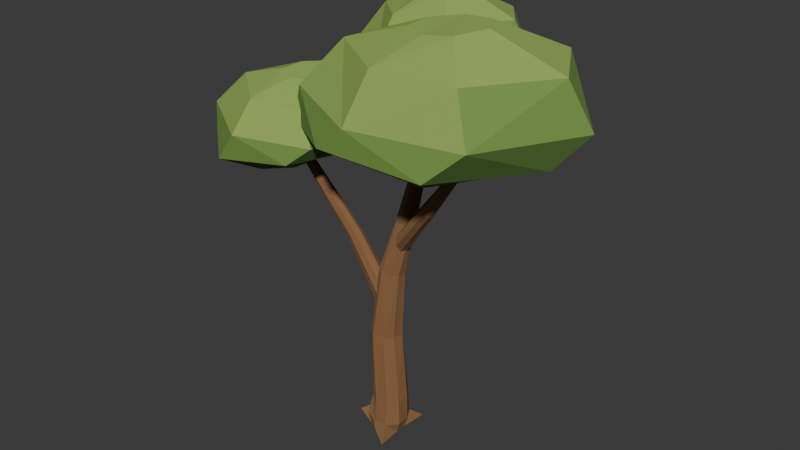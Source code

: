 # Source: source.blend  (saved by Blender 4.3.34; exported with 4.5.12 LTS)
import bpy
from mathutils import Matrix  # noqa: F401  (used for matrix-valued properties, if any)

bpy.ops.wm.read_factory_settings(use_empty=True)
scene = bpy.context.scene
scene.name = 'Scene'

# ---- collections
col_collection = bpy.data.collections.new('Collection'); scene.collection.children.link(col_collection)

# ---- materials (node trees are filled in below, after node groups)
mat_bark = bpy.data.materials.new('bark')
mat_bark.diffuse_color = (0.25, 0.12, 0.048, 1.0)
mat_bark_light = bpy.data.materials.new('bark-light')
mat_bark_light.diffuse_color = (0.34, 0.18, 0.075, 1.0)
mat_crown_under = bpy.data.materials.new('crown-under')
mat_crown_under.diffuse_color = (0.09, 0.19, 0.035, 1.0)
mat_crown_side = bpy.data.materials.new('crown-side')
mat_crown_side.diffuse_color = (0.17, 0.31, 0.06, 1.0)
mat_crown_top = bpy.data.materials.new('crown-top')
mat_crown_top.diffuse_color = (0.3, 0.45, 0.095, 1.0)

# ---- material node trees
mat_bark.use_nodes = True; mat_bark.node_tree.nodes.clear()
_N = mat_bark.node_tree.nodes; _L = mat_bark.node_tree.links
n0 = _N.new('ShaderNodeBsdfPrincipled'); n0.name = 'Principled BSDF'; n0.location = (10, 300)
n0.inputs[0].default_value = (0.25, 0.12, 0.048, 1.0)
n0.inputs[2].default_value = 0.9
n1 = _N.new('ShaderNodeOutputMaterial'); n1.name = 'Material Output'; n1.location = (300, 300)
_L.new(n0.outputs[0], n1.inputs[0])
n1.is_active_output = True
mat_bark_light.use_nodes = True; mat_bark_light.node_tree.nodes.clear()
_N = mat_bark_light.node_tree.nodes; _L = mat_bark_light.node_tree.links
n0 = _N.new('ShaderNodeBsdfPrincipled'); n0.name = 'Principled BSDF'; n0.location = (10, 300)
n0.inputs[0].default_value = (0.34, 0.18, 0.075, 1.0)
n0.inputs[2].default_value = 0.9
n1 = _N.new('ShaderNodeOutputMaterial'); n1.name = 'Material Output'; n1.location = (300, 300)
_L.new(n0.outputs[0], n1.inputs[0])
n1.is_active_output = True
mat_crown_under.use_nodes = True; mat_crown_under.node_tree.nodes.clear()
_N = mat_crown_under.node_tree.nodes; _L = mat_crown_under.node_tree.links
n0 = _N.new('ShaderNodeBsdfPrincipled'); n0.name = 'Principled BSDF'; n0.location = (10, 300)
n0.inputs[0].default_value = (0.09, 0.19, 0.035, 1.0)
n0.inputs[2].default_value = 0.9
n1 = _N.new('ShaderNodeOutputMaterial'); n1.name = 'Material Output'; n1.location = (300, 300)
_L.new(n0.outputs[0], n1.inputs[0])
n1.is_active_output = True
mat_crown_side.use_nodes = True; mat_crown_side.node_tree.nodes.clear()
_N = mat_crown_side.node_tree.nodes; _L = mat_crown_side.node_tree.links
n0 = _N.new('ShaderNodeBsdfPrincipled'); n0.name = 'Principled BSDF'; n0.location = (10, 300)
n0.inputs[0].default_value = (0.17, 0.31, 0.06, 1.0)
n0.inputs[2].default_value = 0.9
n1 = _N.new('ShaderNodeOutputMaterial'); n1.name = 'Material Output'; n1.location = (300, 300)
_L.new(n0.outputs[0], n1.inputs[0])
n1.is_active_output = True
mat_crown_top.use_nodes = True; mat_crown_top.node_tree.nodes.clear()
_N = mat_crown_top.node_tree.nodes; _L = mat_crown_top.node_tree.links
n0 = _N.new('ShaderNodeBsdfPrincipled'); n0.name = 'Principled BSDF'; n0.location = (10, 300)
n0.inputs[0].default_value = (0.3, 0.45, 0.095, 1.0)
n0.inputs[2].default_value = 0.9
n1 = _N.new('ShaderNodeOutputMaterial'); n1.name = 'Material Output'; n1.location = (300, 300)
_L.new(n0.outputs[0], n1.inputs[0])
n1.is_active_output = True

# ---- world
world_world = bpy.data.worlds.new('World'); scene.world = world_world
world_world.use_nodes = True; world_world.node_tree.nodes.clear()
_N = world_world.node_tree.nodes; _L = world_world.node_tree.links
n0 = _N.new('ShaderNodeOutputWorld'); n0.name = 'World Output'; n0.location = (300, 300)
n1 = _N.new('ShaderNodeBackground'); n1.name = 'Background'; n1.location = (10, 300)
n1.inputs[0].default_value = (0.05088, 0.05088, 0.05088, 1.0)
_L.new(n1.outputs[0], n0.inputs[0])
n0.is_active_output = True
world_world.color = (0.05088, 0.05088, 0.05088)
world_world.sun_shadow_jitter_overblur = 0.0

# ---- meshes
me_tree_trunk = bpy.data.meshes.new('Tree trunk')
me_tree_trunk.from_pydata([(-0.4202, 0.0, 0.0), (-0.1508, -0.1267, 0.0), (-0.03393, -0.1941, 0.0), (0.2106, -0.3639, 0.0), (0.1853, -0.0674, 0.0), (0.1851, 0.0674, 0.0), (0.2096, 0.3639, 0.0), (-0.0345, 0.1941, 0.0), (-0.1511, 0.1267, 0.0), (-0.2437, 0.005, 0.1393), (-0.1752, -0.1464, 0.1424), (-0.03295, -0.212, 0.1396), (0.1297, -0.2105, 0.1334), (0.2262, -0.07546, 0.1247), (0.212, 0.0804, 0.1194), (0.1292, 0.2206, 0.1173), (-0.03613, 0.2364, 0.1229), (-0.1642, 0.1468, 0.131), (-0.2026, 0.015, 0.3868), (-0.133, -0.1092, 0.3951), (-0.02072, -0.1856, 0.4044), (0.1234, -0.1736, 0.4128), (0.196, -0.05102, 0.4132), (0.2065, 0.08475, 0.4094), (0.1241, 0.2036, 0.4005), (-0.01807, 0.205, 0.3918), (-0.1409, 0.1462, 0.3862), (-0.2418, 0.04, 1.201), (-0.1889, -0.06818, 1.203), (-0.09298, -0.1471, 1.204), (0.03079, -0.1172, 1.203), (0.09826, -0.01759, 1.201), (0.1187, 0.105, 1.198), (0.03067, 0.197, 1.196), (-0.08927, 0.2059, 1.196), (-0.2057, 0.1623, 1.198), (-0.1103, 0.05, 2.024), (-0.08365, -0.03881, 2.022), (-0.004765, -0.0969, 2.009), (0.08567, -0.06469, 1.991), (0.1481, 0.002688, 1.977), (0.1575, 0.101, 1.973), (0.08451, 0.1646, 1.985), (-0.004305, 0.1864, 2.001), (-0.09274, 0.1458, 2.018), (0.1297, 0.08, 2.723), (0.1428, 0.01252, 2.723), (0.2041, -0.0199, 2.709), (0.2662, -0.0007245, 2.692), (0.3162, 0.04407, 2.677), (0.3119, 0.1147, 2.675), (0.2642, 0.1608, 2.685), (0.201, 0.1835, 2.7), (0.144, 0.1451, 2.716), (0.3221, 0.12, 3.411), (0.3321, 0.07886, 3.411), (0.3707, 0.06387, 3.404), (0.4094, 0.06905, 3.397), (0.4394, 0.09812, 3.39), (0.4325, 0.1395, 3.389), (0.4086, 0.171, 3.392), (0.3685, 0.183, 3.399), (0.3368, 0.1566, 3.406), (0.4241, 0.14, 3.953), (0.4307, 0.1236, 3.953), (0.4461, 0.1171, 3.951), (0.4631, 0.1173, 3.949), (0.4738, 0.1313, 3.947), (0.4717, 0.148, 3.947), (0.4629, 0.1627, 3.948), (0.4455, 0.1651, 3.95), (0.4322, 0.155, 3.952)], [], [(8, 7, 1), (68, 71, 65), (1, 9, 0), (1, 11, 10), (2, 12, 11), (4, 12, 3), (4, 14, 13), (5, 15, 14), (7, 15, 6), (7, 17, 16), (8, 9, 17), (10, 18, 9), (11, 19, 10), (12, 20, 11), (13, 21, 12), (14, 22, 13), (14, 24, 23), (15, 25, 24), (16, 26, 25), (17, 18, 26), (18, 28, 27), (19, 29, 28), (20, 30, 29), (21, 31, 30), (22, 32, 31), (24, 32, 23), (25, 33, 24), (26, 34, 25), (18, 35, 26), (28, 36, 27), (29, 37, 28), (30, 38, 29), (30, 40, 39), (31, 41, 40), (32, 42, 41), (33, 43, 42), (34, 44, 43), (27, 44, 35), (37, 45, 36), (38, 46, 37), (39, 47, 38), (40, 48, 39), (41, 49, 40), (41, 51, 50), (42, 52, 51), (43, 53, 52), (44, 45, 53), (45, 55, 54), (47, 55, 46), (48, 56, 47), (49, 57, 48), (50, 58, 49), (51, 59, 50), (51, 61, 60), (52, 62, 61), (53, 54, 62), (54, 64, 63), (55, 65, 64), (56, 66, 65), (57, 67, 66), (59, 67, 58), (60, 68, 59), (61, 69, 60), (62, 70, 61), (54, 71, 62), (7, 6, 5), (4, 3, 2), (7, 5, 1), (5, 4, 2), (1, 5, 2), (1, 0, 8), (71, 63, 64), (64, 65, 71), (65, 66, 67), (68, 65, 67), (68, 69, 70), (70, 71, 68), (1, 10, 9), (1, 2, 11), (2, 3, 12), (4, 13, 12), (4, 5, 14), (5, 6, 15), (7, 16, 15), (7, 8, 17), (8, 0, 9), (10, 19, 18), (11, 20, 19), (12, 21, 20), (13, 22, 21), (14, 23, 22), (14, 15, 24), (15, 16, 25), (16, 17, 26), (17, 9, 18), (18, 19, 28), (19, 20, 29), (20, 21, 30), (21, 22, 31), (22, 23, 32), (24, 33, 32), (25, 34, 33), (26, 35, 34), (18, 27, 35), (28, 37, 36), (29, 38, 37), (30, 39, 38), (30, 31, 40), (31, 32, 41), (32, 33, 42), (33, 34, 43), (34, 35, 44), (27, 36, 44), (37, 46, 45), (38, 47, 46), (39, 48, 47), (40, 49, 48), (41, 50, 49), (41, 42, 51), (42, 43, 52), (43, 44, 53), (44, 36, 45), (45, 46, 55), (47, 56, 55), (48, 57, 56), (49, 58, 57), (50, 59, 58), (51, 60, 59), (51, 52, 61), (52, 53, 62), (53, 45, 54), (54, 55, 64), (55, 56, 65), (56, 57, 66), (57, 58, 67), (59, 68, 67), (60, 69, 68), (61, 70, 69), (62, 71, 70), (54, 63, 71)])
me_tree_trunk.polygons.foreach_set('material_index', [0, 0, 1, 1, 1, 0, 0, 0, 0, 0, 0, 1, 1, 0, 0, 0, 0, 0, 0, 0, 1, 1, 0, 0, 0, 0, 0, 0, 0, 1, 1, 0, 0, 0, 0, 0, 0, 0, 1, 1, 0, 0, 0, 0, 0, 0, 0, 1, 1, 0, 0, 0, 0, 0, 0, 0, 1, 1, 0, 0, 0, 0, 0, 0, 0, 0, 0, 0, 0, 0, 0, 0, 0, 0, 0, 0, 0, 1, 1, 1, 0, 0, 0, 0, 0, 0, 1, 1, 0, 0, 0, 0, 0, 0, 0, 1, 1, 0, 0, 0, 0, 0, 0, 0, 1, 1, 0, 0, 0, 0, 0, 0, 0, 1, 1, 0, 0, 0, 0, 0, 0, 0, 1, 1, 0, 0, 0, 0, 0, 0, 0, 1, 1, 0, 0, 0, 0, 0, 0, 0])
me_tree_trunk.materials.append(mat_bark)
me_tree_trunk.materials.append(mat_bark_light)
me_tree_trunk.update()
me_tree_limb = bpy.data.meshes.new('Tree limb')
me_tree_limb.from_pydata([(-0.09229, 0.04, 1.487), (-0.06457, -0.04989, 1.499), (0.01268, -0.07256, 1.546), (0.08443, -0.04487, 1.591), (0.1184, 0.04, 1.616), (0.07599, 0.1195, 1.595), (0.007144, 0.1602, 1.555), (-0.06875, 0.1298, 1.506), (-0.5287, 0.0, 2.246), (-0.5, -0.06365, 2.26), (-0.4465, -0.0842, 2.295), (-0.3915, -0.06724, 2.334), (-0.3756, -1.101e-17, 2.351), (-0.4032, 0.05957, 2.337), (-0.454, 0.09515, 2.306), (-0.5052, 0.0635, 2.268), (-1.098, -0.1, 3.067), (-1.08, -0.1366, 3.078), (-1.049, -0.1547, 3.099), (-1.015, -0.1413, 3.122), (-1.007, -0.1, 3.129), (-1.019, -0.06131, 3.123), (-1.051, -0.04159, 3.102), (-1.081, -0.06341, 3.08), (-1.322, -0.05, 3.538), (-1.315, -0.06645, 3.543), (-1.301, -0.07627, 3.552), (-1.285, -0.06775, 3.56), (-1.28, -0.05, 3.561), (-1.283, -0.03142, 3.557), (-1.299, -0.02493, 3.548), (-1.314, -0.03353, 3.541)], [], [(2, 1, 0), (31, 25, 28), (0, 9, 8), (2, 9, 1), (3, 10, 2), (4, 11, 3), (5, 12, 4), (5, 14, 13), (6, 15, 14), (7, 8, 15), (9, 16, 8), (9, 18, 17), (10, 19, 18), (11, 20, 19), (12, 21, 20), (14, 21, 13), (15, 22, 14), (8, 23, 15), (16, 25, 24), (18, 25, 17), (19, 26, 18), (20, 27, 19), (21, 28, 20), (21, 30, 29), (22, 31, 30), (23, 24, 31), (0, 7, 6), (6, 5, 0), (5, 4, 3), (0, 5, 2), (3, 2, 5), (31, 24, 25), (25, 26, 27), (27, 28, 25), (28, 29, 30), (31, 28, 30), (0, 1, 9), (2, 10, 9), (3, 11, 10), (4, 12, 11), (5, 13, 12), (5, 6, 14), (6, 7, 15), (7, 0, 8), (9, 17, 16), (9, 10, 18), (10, 11, 19), (11, 12, 20), (12, 13, 21), (14, 22, 21), (15, 23, 22), (8, 16, 23), (16, 17, 25), (18, 26, 25), (19, 27, 26), (20, 28, 27), (21, 29, 28), (21, 22, 30), (22, 23, 31), (23, 16, 24)])
me_tree_limb.polygons.foreach_set('material_index', [0, 1, 1, 0, 0, 0, 0, 0, 0, 0, 1, 0, 0, 0, 0, 0, 0, 0, 1, 1, 0, 0, 0, 0, 0, 0, 0, 0, 0, 0, 0, 1, 1, 1, 1, 1, 1, 0, 0, 0, 0, 0, 0, 0, 1, 0, 0, 0, 0, 0, 0, 0, 1, 1, 0, 0, 0, 0, 0, 0])
me_tree_limb.materials.append(mat_bark)
me_tree_limb.materials.append(mat_bark_light)
me_tree_limb.update()
me_tree_limb_001 = bpy.data.meshes.new('Tree limb.001')
me_tree_limb_001.from_pydata([(0.06424, 0.06, 2.415), (0.069, -0.01176, 2.382), (0.1222, -0.02986, 2.329), (0.1802, -0.007751, 2.288), (0.2203, 0.06, 2.281), (0.2028, 0.1235, 2.321), (0.159, 0.1559, 2.372), (0.09744, 0.1317, 2.415), (0.6382, -0.2, 3.05), (0.6513, -0.2519, 3.024), (0.6903, -0.2687, 2.988), (0.736, -0.2548, 2.955), (0.7584, -0.2, 2.953), (0.7456, -0.1514, 2.977), (0.7109, -0.1224, 3.014), (0.666, -0.1482, 3.042), (1.108, -0.3, 3.623), (1.124, -0.33, 3.614), (1.15, -0.3447, 3.6), (1.18, -0.3338, 3.584), (1.187, -0.3, 3.58), (1.178, -0.2683, 3.585), (1.15, -0.2522, 3.6), (1.124, -0.27, 3.614), (1.281, -0.2, 4.126), (1.288, -0.213, 4.126), (1.301, -0.2208, 4.124), (1.314, -0.214, 4.119), (1.318, -0.2, 4.115), (1.314, -0.1853, 4.113), (1.299, -0.1802, 4.116), (1.287, -0.187, 4.121)], [], [(2, 1, 0), (31, 25, 28), (1, 8, 0), (2, 9, 1), (3, 10, 2), (3, 12, 11), (4, 13, 12), (5, 14, 13), (7, 14, 6), (0, 15, 7), (9, 16, 8), (10, 17, 9), (11, 18, 10), (11, 20, 19), (12, 21, 20), (13, 22, 21), (14, 23, 22), (15, 16, 23), (16, 25, 24), (17, 26, 25), (18, 27, 26), (20, 27, 19), (21, 28, 20), (22, 29, 21), (23, 30, 22), (23, 24, 31), (0, 7, 6), (6, 5, 0), (5, 4, 3), (0, 5, 2), (3, 2, 5), (31, 24, 25), (25, 26, 27), (27, 28, 25), (28, 29, 30), (31, 28, 30), (1, 9, 8), (2, 10, 9), (3, 11, 10), (3, 4, 12), (4, 5, 13), (5, 6, 14), (7, 15, 14), (0, 8, 15), (9, 17, 16), (10, 18, 17), (11, 19, 18), (11, 12, 20), (12, 13, 21), (13, 14, 22), (14, 15, 23), (15, 8, 16), (16, 17, 25), (17, 18, 26), (18, 19, 27), (20, 28, 27), (21, 29, 28), (22, 30, 29), (23, 31, 30), (23, 16, 24)])
me_tree_limb_001.polygons.foreach_set('material_index', [0, 0, 1, 1, 0, 0, 0, 0, 0, 0, 1, 1, 0, 0, 0, 0, 0, 0, 1, 1, 0, 0, 0, 0, 0, 0, 0, 0, 0, 0, 0, 0, 0, 0, 0, 0, 1, 1, 0, 0, 0, 0, 0, 0, 1, 1, 0, 0, 0, 0, 0, 0, 1, 1, 0, 0, 0, 0, 0, 0])
me_tree_limb_001.materials.append(mat_bark)
me_tree_limb_001.materials.append(mat_bark_light)
me_tree_limb_001.update()
me_tree_limb_002 = bpy.data.meshes.new('Tree limb.002')
me_tree_limb_002.from_pydata([(0.1016, 0.07, 2.634), (0.1143, 0.02141, 2.673), (0.1714, 0.009157, 2.693), (0.229, 0.02413, 2.694), (0.2631, 0.07, 2.667), (0.2382, 0.113, 2.63), (0.1892, 0.1349, 2.604), (0.1281, 0.1185, 2.604), (-0.008233, 0.55, 3.301), (0.01126, 0.5149, 3.318), (0.05035, 0.5036, 3.322), (0.09148, 0.5129, 3.317), (0.1051, 0.55, 3.299), (0.08626, 0.5829, 3.284), (0.04961, 0.6025, 3.275), (0.01083, 0.585, 3.284), (0.1741, 0.7, 3.956), (0.1846, 0.6837, 3.957), (0.2012, 0.6758, 3.955), (0.2192, 0.6817, 3.95), (0.2229, 0.7, 3.945), (0.2163, 0.7172, 3.942), (0.1987, 0.7259, 3.944), (0.183, 0.7162, 3.95)], [], [(2, 1, 0), (23, 17, 20), (0, 9, 8), (1, 10, 9), (2, 11, 10), (4, 11, 3), (5, 12, 4), (6, 13, 5), (7, 14, 6), (7, 8, 15), (9, 16, 8), (10, 17, 9), (11, 18, 10), (11, 20, 19), (12, 21, 20), (13, 22, 21), (14, 23, 22), (8, 23, 15), (0, 7, 6), (6, 5, 0), (5, 4, 3), (0, 5, 2), (3, 2, 5), (23, 16, 17), (17, 18, 20), (18, 19, 20), (20, 21, 23), (21, 22, 23), (0, 1, 9), (1, 2, 10), (2, 3, 11), (4, 12, 11), (5, 13, 12), (6, 14, 13), (7, 15, 14), (7, 0, 8), (9, 17, 16), (10, 18, 17), (11, 19, 18), (11, 12, 20), (12, 13, 21), (13, 14, 22), (14, 15, 23), (8, 16, 23)])
me_tree_limb_002.polygons.foreach_set('material_index', [0, 0, 1, 1, 0, 0, 0, 0, 0, 0, 1, 1, 0, 0, 0, 0, 0, 0, 0, 0, 0, 0, 0, 0, 0, 0, 0, 0, 1, 1, 0, 0, 0, 0, 0, 0, 1, 1, 0, 0, 0, 0, 0, 0])
me_tree_limb_002.materials.append(mat_bark)
me_tree_limb_002.materials.append(mat_bark_light)
me_tree_limb_002.update()
me_tree_twig = bpy.data.meshes.new('Tree twig')
me_tree_twig.from_pydata([(0.4082, -0.11, 2.79), (0.4349, -0.1425, 2.82), (0.4841, -0.1507, 2.813), (0.5244, -0.1407, 2.788), (0.5355, -0.11, 2.749), (0.501, -0.08122, 2.726), (0.455, -0.06652, 2.724), (0.4125, -0.07751, 2.751), (0.5791, 0.43, 3.247), (0.6006, 0.4082, 3.26), (0.6305, 0.4011, 3.255), (0.6574, 0.4069, 3.237), (0.6587, 0.43, 3.213), (0.6382, 0.4504, 3.202), (0.6081, 0.4626, 3.202), (0.5847, 0.4518, 3.223), (0.863, 0.86, 3.739), (0.8727, 0.8505, 3.742), (0.885, 0.8458, 3.74), (0.8958, 0.8492, 3.731), (0.895, 0.86, 3.722), (0.8877, 0.8701, 3.717), (0.8746, 0.8752, 3.72), (0.866, 0.8695, 3.729)], [], [(2, 1, 0), (23, 17, 20), (0, 9, 8), (1, 10, 9), (2, 11, 10), (4, 11, 3), (5, 12, 4), (6, 13, 5), (7, 14, 6), (7, 8, 15), (9, 16, 8), (10, 17, 9), (11, 18, 10), (11, 20, 19), (12, 21, 20), (13, 22, 21), (14, 23, 22), (8, 23, 15), (0, 7, 6), (6, 5, 0), (5, 4, 3), (0, 5, 2), (3, 2, 5), (23, 16, 17), (17, 18, 20), (18, 19, 20), (20, 21, 23), (21, 22, 23), (0, 1, 9), (1, 2, 10), (2, 3, 11), (4, 12, 11), (5, 13, 12), (6, 14, 13), (7, 15, 14), (7, 0, 8), (9, 17, 16), (10, 18, 17), (11, 19, 18), (11, 12, 20), (12, 13, 21), (13, 14, 22), (14, 15, 23), (8, 16, 23)])
me_tree_twig.polygons.foreach_set('material_index', [0, 0, 1, 0, 0, 0, 0, 0, 0, 0, 1, 0, 0, 0, 0, 0, 0, 0, 0, 0, 0, 0, 0, 0, 0, 0, 0, 0, 1, 0, 0, 0, 0, 0, 0, 0, 1, 0, 0, 0, 0, 0, 0, 0])
me_tree_twig.materials.append(mat_bark)
me_tree_twig.materials.append(mat_bark_light)
me_tree_twig.update()
me_canopy_primary = bpy.data.meshes.new('Canopy primary')
me_canopy_primary.from_pydata([(-0.6816, -0.06203, 3.199), (-0.8553, 0.2893, 3.081), (-1.254, 0.2943, 2.916), (-1.595, 0.1059, 2.899), (-1.721, -0.1936, 2.942), (-1.376, -0.4651, 2.952), (-0.9318, -0.4013, 3.074), (-0.1899, -0.124, 3.407), (-0.5011, 0.5443, 3.289), (-1.247, 0.5854, 3.124), (-1.937, 0.2679, 3.107), (-2.231, -0.3155, 3.15), (-1.564, -0.8781, 3.16), (-0.6918, -0.7584, 3.282), (0.01401, 0.03489, 3.538), (-0.3769, 0.708, 3.566), (-1.169, 0.711, 3.57), (-1.899, 0.3099, 3.544), (-2.134, -0.363, 3.513), (-1.321, -0.889, 3.489), (-0.4285, -0.6625, 3.501), (-0.1143, -0.07943, 3.881), (-0.3039, 0.4993, 3.909), (-0.9383, 0.603, 3.913), (-1.589, 0.3453, 3.887), (-1.843, -0.1725, 3.857), (-1.266, -0.6507, 3.833), (-0.555, -0.5677, 3.844), (-0.6724, -0.07263, 4.058), (-0.7543, 0.1317, 4.086), (-0.9867, 0.1521, 4.09), (-1.203, 0.03885, 4.064), (-1.266, -0.1448, 4.033), (-1.056, -0.2928, 4.009), (-0.8137, -0.2543, 4.021)], [], [(3, 2, 5), (33, 34, 30), (0, 8, 7), (1, 9, 8), (3, 9, 2), (4, 10, 3), (4, 12, 11), (6, 12, 5), (0, 13, 6), (8, 14, 7), (8, 16, 15), (9, 17, 16), (10, 18, 17), (12, 18, 11), (13, 19, 12), (7, 20, 13), (14, 22, 21), (15, 23, 22), (16, 24, 23), (17, 25, 24), (18, 26, 25), (19, 27, 26), (20, 21, 27), (22, 28, 21), (23, 29, 22), (23, 31, 30), (24, 32, 31), (26, 32, 25), (27, 33, 26), (27, 28, 34), (0, 6, 1), (6, 5, 2), (1, 6, 2), (5, 4, 3), (34, 28, 30), (28, 29, 30), (30, 31, 33), (31, 32, 33), (0, 1, 8), (1, 2, 9), (3, 10, 9), (4, 11, 10), (4, 5, 12), (6, 13, 12), (0, 7, 13), (8, 15, 14), (8, 9, 16), (9, 10, 17), (10, 11, 18), (12, 19, 18), (13, 20, 19), (7, 14, 20), (14, 15, 22), (15, 16, 23), (16, 17, 24), (17, 18, 25), (18, 19, 26), (19, 20, 27), (20, 14, 21), (22, 29, 28), (23, 30, 29), (23, 24, 31), (24, 25, 32), (26, 33, 32), (27, 34, 33), (27, 21, 28)])
me_canopy_primary.polygons.foreach_set('material_index', [0, 2, 0, 0, 0, 0, 0, 0, 0, 0, 0, 1, 1, 1, 1, 0, 1, 2, 2, 2, 2, 2, 1, 2, 2, 2, 2, 2, 2, 2, 0, 0, 0, 0, 2, 2, 2, 2, 0, 0, 0, 0, 0, 0, 0, 0, 0, 1, 1, 1, 1, 0, 1, 2, 2, 2, 2, 2, 1, 2, 2, 2, 2, 2, 2, 2])
me_canopy_primary.materials.append(mat_crown_under)
me_canopy_primary.materials.append(mat_crown_side)
me_canopy_primary.materials.append(mat_crown_top)
me_canopy_primary.update()
me_canopy_primary_001 = bpy.data.meshes.new('Canopy primary.001')
me_canopy_primary_001.from_pydata([(1.305, -0.1053, 3.5), (0.9786, 0.3127, 3.355), (0.458, 0.3352, 3.111), (-0.07501, 0.1331, 3.123), (-0.1736, -0.2716, 3.345), (0.3034, -0.5876, 3.478), (0.9357, -0.5772, 3.463), (2.039, -0.1865, 3.81), (1.438, 0.6125, 3.665), (0.4685, 0.6944, 3.421), (-0.6006, 0.3674, 3.433), (-0.8641, -0.4256, 3.655), (0.06265, -1.085, 3.788), (1.296, -1.07, 3.773), (2.33, 0.02623, 4.172), (1.615, 0.8131, 4.18), (0.5816, 0.8538, 4.149), (-0.5629, 0.4158, 4.093), (-0.7264, -0.4825, 4.062), (0.3943, -1.09, 4.068), (1.676, -0.9469, 4.121), (2.13, -0.1328, 4.684), (1.719, 0.5654, 4.691), (0.896, 0.721, 4.661), (-0.09937, 0.4632, 4.604), (-0.3289, -0.2443, 4.574), (0.4753, -0.8038, 4.58), (1.475, -0.8175, 4.633), (1.296, -0.1198, 4.947), (1.132, 0.1236, 4.955), (0.829, 0.159, 4.924), (0.4948, 0.0371, 4.868), (0.4506, -0.2109, 4.837), (0.7415, -0.3819, 4.843), (1.087, -0.3742, 4.896)], [], [(3, 2, 5), (33, 34, 30), (0, 8, 7), (1, 9, 8), (3, 9, 2), (4, 10, 3), (4, 12, 11), (6, 12, 5), (0, 13, 6), (7, 15, 14), (8, 16, 15), (9, 17, 16), (11, 17, 10), (12, 18, 11), (13, 19, 12), (7, 20, 13), (14, 22, 21), (15, 23, 22), (16, 24, 23), (17, 25, 24), (19, 25, 18), (19, 27, 26), (20, 21, 27), (22, 28, 21), (23, 29, 22), (23, 31, 30), (25, 31, 24), (26, 32, 25), (26, 34, 33), (27, 28, 34), (0, 6, 1), (6, 5, 2), (1, 6, 2), (5, 4, 3), (34, 28, 29), (29, 30, 34), (30, 31, 33), (31, 32, 33), (0, 1, 8), (1, 2, 9), (3, 10, 9), (4, 11, 10), (4, 5, 12), (6, 13, 12), (0, 7, 13), (7, 8, 15), (8, 9, 16), (9, 10, 17), (11, 18, 17), (12, 19, 18), (13, 20, 19), (7, 14, 20), (14, 15, 22), (15, 16, 23), (16, 17, 24), (17, 18, 25), (19, 26, 25), (19, 20, 27), (20, 14, 21), (22, 29, 28), (23, 30, 29), (23, 24, 31), (25, 32, 31), (26, 33, 32), (26, 27, 34), (27, 21, 28)])
me_canopy_primary_001.polygons.foreach_set('material_index', [0, 2, 0, 0, 0, 0, 0, 0, 0, 0, 1, 1, 1, 1, 1, 0, 1, 1, 1, 2, 2, 2, 1, 2, 2, 2, 2, 2, 2, 2, 0, 0, 0, 0, 2, 2, 2, 2, 0, 0, 0, 0, 0, 0, 0, 0, 1, 1, 1, 1, 1, 0, 1, 1, 1, 2, 2, 2, 1, 2, 2, 2, 2, 2, 2, 2])
me_canopy_primary_001.materials.append(mat_crown_under)
me_canopy_primary_001.materials.append(mat_crown_side)
me_canopy_primary_001.materials.append(mat_crown_top)
me_canopy_primary_001.update()
me_canopy_primary_002 = bpy.data.meshes.new('Canopy primary.002')
me_canopy_primary_002.from_pydata([(0.5196, 0.6381, 3.705), (0.2709, 0.9072, 3.711), (-0.04224, 0.9825, 3.679), (-0.4153, 0.8242, 3.714), (-0.4053, 0.5278, 3.885), (-0.1402, 0.2877, 4.008), (0.3025, 0.2609, 3.831), (1.004, 0.579, 3.939), (0.5398, 1.095, 3.945), (-0.03631, 1.267, 3.913), (-0.784, 1.008, 3.948), (-0.8125, 0.4227, 4.119), (-0.2979, -0.0731, 4.242), (0.5621, -0.1312, 4.065), (1.195, 0.734, 4.423), (0.6586, 1.23, 4.393), (0.03151, 1.385, 4.357), (-0.7663, 1.041, 4.333), (-0.7179, 0.3913, 4.342), (-0.08071, -0.07727, 4.381), (0.823, -0.04168, 4.42), (1.062, 0.6177, 4.809), (0.7294, 1.072, 4.78), (0.2466, 1.279, 4.743), (-0.4471, 1.076, 4.72), (-0.4741, 0.5484, 4.728), (-0.02769, 0.1308, 4.767), (0.6684, 0.05981, 4.806), (0.5121, 0.6275, 5.008), (0.3843, 0.7844, 4.978), (0.2023, 0.8443, 4.942), (-0.03063, 0.7491, 4.918), (-0.01607, 0.5672, 4.927), (0.1468, 0.4371, 4.966), (0.3893, 0.4225, 5.005)], [], [(2, 1, 5), (33, 34, 29), (0, 8, 7), (1, 9, 8), (3, 9, 2), (4, 10, 3), (5, 11, 4), (5, 13, 12), (6, 7, 13), (7, 15, 14), (8, 16, 15), (9, 17, 16), (11, 17, 10), (12, 18, 11), (13, 19, 12), (7, 20, 13), (14, 22, 21), (15, 23, 22), (16, 24, 23), (17, 25, 24), (19, 25, 18), (19, 27, 26), (20, 21, 27), (22, 28, 21), (23, 29, 22), (23, 31, 30), (25, 31, 24), (26, 32, 25), (26, 34, 33), (27, 28, 34), (0, 6, 1), (6, 5, 1), (5, 4, 2), (4, 3, 2), (34, 28, 29), (29, 30, 33), (30, 31, 32), (33, 30, 32), (0, 1, 8), (1, 2, 9), (3, 10, 9), (4, 11, 10), (5, 12, 11), (5, 6, 13), (6, 0, 7), (7, 8, 15), (8, 9, 16), (9, 10, 17), (11, 18, 17), (12, 19, 18), (13, 20, 19), (7, 14, 20), (14, 15, 22), (15, 16, 23), (16, 17, 24), (17, 18, 25), (19, 26, 25), (19, 20, 27), (20, 14, 21), (22, 29, 28), (23, 30, 29), (23, 24, 31), (25, 32, 31), (26, 33, 32), (26, 27, 34), (27, 21, 28)])
me_canopy_primary_002.polygons.foreach_set('material_index', [0, 2, 0, 0, 0, 0, 0, 0, 0, 0, 0, 1, 1, 2, 1, 0, 1, 1, 1, 2, 2, 2, 1, 2, 2, 2, 2, 2, 2, 2, 0, 0, 0, 0, 2, 2, 2, 2, 0, 0, 0, 0, 0, 0, 0, 0, 0, 1, 1, 2, 1, 0, 1, 1, 1, 2, 2, 2, 1, 2, 2, 2, 2, 2, 2, 2])
me_canopy_primary_002.materials.append(mat_crown_under)
me_canopy_primary_002.materials.append(mat_crown_side)
me_canopy_primary_002.materials.append(mat_crown_top)
me_canopy_primary_002.update()

# ---- objects
ob_tree_trunk = bpy.data.objects.new('Tree trunk', me_tree_trunk)
ob_tree_limb = bpy.data.objects.new('Tree limb', me_tree_limb)
ob_tree_limb_001 = bpy.data.objects.new('Tree limb.001', me_tree_limb_001)
ob_tree_limb_002 = bpy.data.objects.new('Tree limb.002', me_tree_limb_002)
ob_tree_twig = bpy.data.objects.new('Tree twig', me_tree_twig)
ob_canopy_primary = bpy.data.objects.new('Canopy primary', me_canopy_primary)
ob_canopy_primary_001 = bpy.data.objects.new('Canopy primary.001', me_canopy_primary_001)
ob_canopy_primary_002 = bpy.data.objects.new('Canopy primary.002', me_canopy_primary_002)

# ---- transforms, parenting, visibility, modifiers, constraints
ob_tree_trunk.location = (0.0, 0.0, 0.0)
ob_tree_limb.location = (0.0, 0.0, 0.0)
ob_tree_limb_001.location = (0.0, 0.0, 0.0)
ob_tree_limb_002.location = (0.0, 0.0, 0.0)
ob_tree_twig.location = (0.0, 0.0, 0.0)
ob_canopy_primary.location = (0.0, 0.0, 0.0)
ob_canopy_primary_001.location = (0.0, 0.0, 0.0)
ob_canopy_primary_002.location = (0.0, 0.0, 0.0)

# ---- collection membership
scene.collection.objects.link(ob_tree_trunk)
scene.collection.objects.link(ob_tree_limb)
scene.collection.objects.link(ob_tree_limb_001)
scene.collection.objects.link(ob_tree_limb_002)
scene.collection.objects.link(ob_tree_twig)
scene.collection.objects.link(ob_canopy_primary)
scene.collection.objects.link(ob_canopy_primary_001)
scene.collection.objects.link(ob_canopy_primary_002)

# ---- scene / render settings (as saved in the file)
scene.frame_start = 1; scene.frame_end = 250; scene.frame_set(1)
scene.render.engine = 'BLENDER_EEVEE_NEXT'
bpy.context.view_layer.update()

# ---- added for rendering (the .blend has no active camera and no usable light): camera, sun
cam_auto = bpy.data.cameras.new('AutoCamera')
cam_auto.lens = 50.0
cam_auto.sensor_width = 36.0
cam_auto.clip_end = 1000.0
ob_auto_camera = bpy.data.objects.new('AutoCamera', cam_auto)
scene.collection.objects.link(ob_auto_camera)
ob_auto_camera.location = (6.72175, -7.8595, 7.8418)
ob_auto_camera.rotation_euler = (1.09748, -7.21219e-08, 0.694738)
scene.camera = ob_auto_camera
light_auto_sun = bpy.data.lights.new('AutoSun', 'SUN')
light_auto_sun.energy = 3.0
light_auto_sun.angle = 0.0523599
ob_auto_sun = bpy.data.objects.new('AutoSun', light_auto_sun)
scene.collection.objects.link(ob_auto_sun)
ob_auto_sun.rotation_euler = (0.872665, 0.174533, 0.523599)
bpy.context.view_layer.update()
